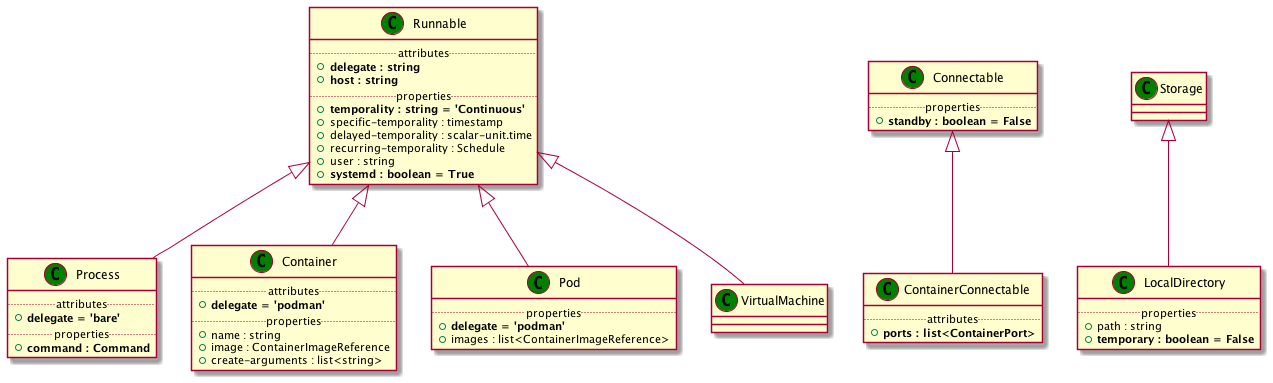

The diagram above was rendered by PlantUML. Its source (embedded in the PNG):
@startuml
set namespaceSeparator none
class "Runnable" as Runnable_CT << (C,green) >> {
.. attributes ..
+<b>delegate : string
+<b>host : string
.. properties ..
+<b>temporality : string = 'Continuous'
+specific-temporality : timestamp
+delayed-temporality : scalar-unit.time
+recurring-temporality : Schedule
+user : string
+<b>systemd : boolean = True
}
class "Connectable" as Connectable_CT << (C,green) >> {
.. properties ..
+<b>standby : boolean = False
}
class "Storage" as Storage_CT << (C,green) >> {
}
class "Process" as Process_CT << (C,green) >> {
.. attributes ..
+<b>delegate = 'bare'
.. properties ..
+<b>command : Command
}
class "Container" as Container_CT << (C,green) >> {
.. attributes ..
+<b>delegate = 'podman'
.. properties ..
+name : string
+image : ContainerImageReference
+create-arguments : list<string>
}
class "Pod" as Pod_CT << (C,green) >> {
.. properties ..
+<b>delegate = 'podman'
+images : list<ContainerImageReference>
}
class "VirtualMachine" as VirtualMachine_CT << (C,green) >> {
}
class "ContainerConnectable" as ContainerConnectable_CT << (C,green) >> {
.. attributes ..
+<b>ports : list<ContainerPort>
}
class "LocalDirectory" as LocalDirectory_CT << (C,green) >> {
.. properties ..
+path : string
+<b>temporary : boolean = False
}
Runnable_CT <|-- Process_CT
Runnable_CT <|-- Container_CT
Runnable_CT <|-- Pod_CT
Runnable_CT <|-- VirtualMachine_CT
Connectable_CT <|-- ContainerConnectable_CT
Storage_CT <|-- LocalDirectory_CT
@enduml